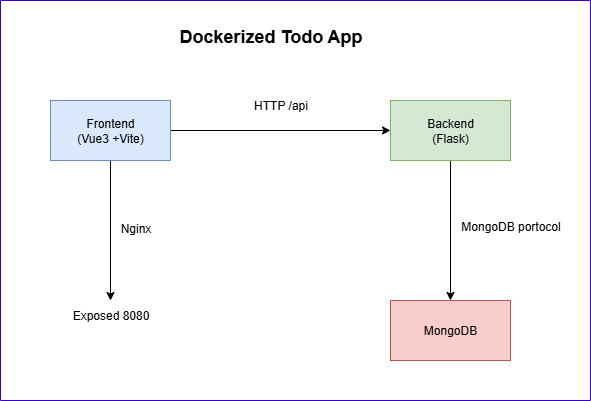

The diagram above was exported from draw.io. Its source (the exported page's mxGraphModel, read from the mxfile embedded in the PNG):
<mxGraphModel dx="1426" dy="789" grid="1" gridSize="10" guides="1" tooltips="1" connect="1" arrows="1" fold="1" page="1" pageScale="1" pageWidth="827" pageHeight="1169" math="0" shadow="0">
  <root>
    <mxCell id="0" />
    <mxCell id="1" parent="0" />
    <mxCell id="gx2RyV0aEyX7X_Ex5vwP-6" style="edgeStyle=orthogonalEdgeStyle;rounded=0;orthogonalLoop=1;jettySize=auto;html=1;" edge="1" parent="1" source="gx2RyV0aEyX7X_Ex5vwP-1" target="gx2RyV0aEyX7X_Ex5vwP-3">
      <mxGeometry relative="1" as="geometry" />
    </mxCell>
    <mxCell id="gx2RyV0aEyX7X_Ex5vwP-9" style="edgeStyle=orthogonalEdgeStyle;rounded=0;orthogonalLoop=1;jettySize=auto;html=1;" edge="1" parent="1" source="gx2RyV0aEyX7X_Ex5vwP-1" target="gx2RyV0aEyX7X_Ex5vwP-10">
      <mxGeometry relative="1" as="geometry">
        <mxPoint x="150" y="320" as="targetPoint" />
      </mxGeometry>
    </mxCell>
    <mxCell id="gx2RyV0aEyX7X_Ex5vwP-1" value="Frontend&lt;div&gt;(Vue3 +Vite)&lt;/div&gt;" style="rounded=0;whiteSpace=wrap;html=1;fillColor=#dae8fc;strokeColor=#6c8ebf;" vertex="1" parent="1">
      <mxGeometry x="80" y="120" width="120" height="60" as="geometry" />
    </mxCell>
    <mxCell id="gx2RyV0aEyX7X_Ex5vwP-5" value="" style="edgeStyle=orthogonalEdgeStyle;rounded=0;orthogonalLoop=1;jettySize=auto;html=1;" edge="1" parent="1" source="gx2RyV0aEyX7X_Ex5vwP-3" target="gx2RyV0aEyX7X_Ex5vwP-4">
      <mxGeometry relative="1" as="geometry" />
    </mxCell>
    <mxCell id="gx2RyV0aEyX7X_Ex5vwP-3" value="Backend&lt;div&gt;(Flask)&lt;/div&gt;" style="rounded=0;whiteSpace=wrap;html=1;fillColor=#d5e8d4;strokeColor=#82b366;" vertex="1" parent="1">
      <mxGeometry x="420" y="120" width="120" height="60" as="geometry" />
    </mxCell>
    <mxCell id="gx2RyV0aEyX7X_Ex5vwP-4" value="MongoDB" style="rounded=0;whiteSpace=wrap;html=1;fillColor=#f8cecc;strokeColor=#b85450;" vertex="1" parent="1">
      <mxGeometry x="420" y="320" width="120" height="60" as="geometry" />
    </mxCell>
    <mxCell id="gx2RyV0aEyX7X_Ex5vwP-7" value="MongoDB portocol&lt;div&gt;&lt;br&gt;&lt;/div&gt;" style="text;html=1;align=center;verticalAlign=middle;resizable=0;points=[];autosize=1;strokeColor=none;fillColor=none;" vertex="1" parent="1">
      <mxGeometry x="480" y="233" width="120" height="40" as="geometry" />
    </mxCell>
    <mxCell id="gx2RyV0aEyX7X_Ex5vwP-8" value="HTTP /api" style="text;html=1;align=center;verticalAlign=middle;resizable=0;points=[];autosize=1;strokeColor=none;fillColor=none;" vertex="1" parent="1">
      <mxGeometry x="270" y="110" width="80" height="30" as="geometry" />
    </mxCell>
    <mxCell id="gx2RyV0aEyX7X_Ex5vwP-10" value="Exposed 8080" style="text;html=1;align=center;verticalAlign=middle;resizable=0;points=[];autosize=1;strokeColor=none;fillColor=none;" vertex="1" parent="1">
      <mxGeometry x="90" y="320" width="100" height="30" as="geometry" />
    </mxCell>
    <mxCell id="gx2RyV0aEyX7X_Ex5vwP-11" value="Nginx" style="text;html=1;align=center;verticalAlign=middle;resizable=0;points=[];autosize=1;strokeColor=none;fillColor=none;" vertex="1" parent="1">
      <mxGeometry x="140" y="233" width="50" height="30" as="geometry" />
    </mxCell>
    <mxCell id="gx2RyV0aEyX7X_Ex5vwP-13" value="" style="swimlane;startSize=0;fillColor=#6a00ff;strokeColor=#3700CC;swimlaneFillColor=none;fontColor=#ffffff;" vertex="1" parent="1">
      <mxGeometry x="30" y="20" width="590" height="400" as="geometry" />
    </mxCell>
    <mxCell id="gx2RyV0aEyX7X_Ex5vwP-14" value="&lt;font style=&quot;font-size: 18px;&quot;&gt;&lt;b style=&quot;&quot;&gt;Dockerized Todo App&lt;/b&gt;&lt;/font&gt;&lt;div&gt;&lt;br&gt;&lt;/div&gt;" style="text;html=1;align=center;verticalAlign=middle;resizable=0;points=[];autosize=1;strokeColor=none;fillColor=none;" vertex="1" parent="gx2RyV0aEyX7X_Ex5vwP-13">
      <mxGeometry x="165" y="18" width="210" height="50" as="geometry" />
    </mxCell>
  </root>
</mxGraphModel>